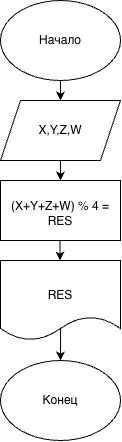

The diagram above was exported from draw.io. Its source (the exported page's mxGraphModel, read from the mxfile embedded in the PNG):
<mxGraphModel dx="823" dy="560" grid="1" gridSize="10" guides="1" tooltips="1" connect="1" arrows="1" fold="1" page="1" pageScale="1" pageWidth="827" pageHeight="1169" math="0" shadow="0">
  <root>
    <mxCell id="0" />
    <mxCell id="1" parent="0" />
    <mxCell id="ll6vPU8cdVRw4ecRRhZv-1" parent="1" style="ellipse;whiteSpace=wrap;html=1;" value="Начало" vertex="1">
      <mxGeometry height="80" width="120" x="340" y="80" as="geometry" />
    </mxCell>
    <mxCell id="ll6vPU8cdVRw4ecRRhZv-2" edge="1" parent="1" source="ll6vPU8cdVRw4ecRRhZv-1" style="endArrow=classic;html=1;rounded=0;exitX=0.5;exitY=1;exitDx=0;exitDy=0;" value="">
      <mxGeometry height="50" relative="1" width="50" as="geometry">
        <mxPoint x="390" y="330" as="sourcePoint" />
        <mxPoint x="400" y="180" as="targetPoint" />
      </mxGeometry>
    </mxCell>
    <mxCell id="MeGuSHHXYw27AQA3rdhh-1" parent="1" style="shape=parallelogram;perimeter=parallelogramPerimeter;whiteSpace=wrap;html=1;fixedSize=1;" value="X,Y,Z,W" vertex="1">
      <mxGeometry height="60" width="120" x="340" y="180" as="geometry" />
    </mxCell>
    <mxCell id="MeGuSHHXYw27AQA3rdhh-2" edge="1" parent="1" source="MeGuSHHXYw27AQA3rdhh-1" style="endArrow=classic;html=1;rounded=0;exitX=0.5;exitY=1;exitDx=0;exitDy=0;" value="">
      <mxGeometry height="50" relative="1" width="50" as="geometry">
        <mxPoint x="390" y="330" as="sourcePoint" />
        <mxPoint x="400" y="260" as="targetPoint" />
      </mxGeometry>
    </mxCell>
    <mxCell id="MeGuSHHXYw27AQA3rdhh-5" edge="1" parent="1" style="endArrow=classic;html=1;rounded=0;exitX=0.5;exitY=1;exitDx=0;exitDy=0;" value="">
      <mxGeometry height="50" relative="1" width="50" as="geometry">
        <mxPoint x="399.5" y="320" as="sourcePoint" />
        <mxPoint x="399.5" y="340" as="targetPoint" />
      </mxGeometry>
    </mxCell>
    <mxCell id="MeGuSHHXYw27AQA3rdhh-6" parent="1" style="rounded=0;whiteSpace=wrap;html=1;" value="" vertex="1">
      <mxGeometry height="60" width="120" x="340" y="260" as="geometry" />
    </mxCell>
    <mxCell id="MeGuSHHXYw27AQA3rdhh-4" parent="1" style="text;html=1;whiteSpace=wrap;strokeColor=none;fillColor=none;align=center;verticalAlign=middle;rounded=0;" value="(X+Y+Z+W) % 4 = RES" vertex="1">
      <mxGeometry height="35" width="120" x="340" y="275" as="geometry" />
    </mxCell>
    <mxCell id="MeGuSHHXYw27AQA3rdhh-7" parent="1" style="shape=document;whiteSpace=wrap;html=1;boundedLbl=1;" value="" vertex="1">
      <mxGeometry height="80" width="120" x="340" y="340" as="geometry" />
    </mxCell>
    <mxCell id="MeGuSHHXYw27AQA3rdhh-8" edge="1" parent="1" source="MeGuSHHXYw27AQA3rdhh-7" style="endArrow=classic;html=1;rounded=0;exitX=0.501;exitY=0.846;exitDx=0;exitDy=0;exitPerimeter=0;" value="">
      <mxGeometry height="50" relative="1" width="50" as="geometry">
        <mxPoint x="400" y="410" as="sourcePoint" />
        <mxPoint x="400" y="440" as="targetPoint" />
      </mxGeometry>
    </mxCell>
    <mxCell id="MeGuSHHXYw27AQA3rdhh-9" parent="1" style="ellipse;whiteSpace=wrap;html=1;" value="Конец" vertex="1">
      <mxGeometry height="80" width="120" x="340" y="440" as="geometry" />
    </mxCell>
    <mxCell id="MeGuSHHXYw27AQA3rdhh-10" parent="1" style="text;html=1;whiteSpace=wrap;strokeColor=none;fillColor=none;align=center;verticalAlign=middle;rounded=0;" value="RES" vertex="1">
      <mxGeometry height="30" width="60" x="370" y="360" as="geometry" />
    </mxCell>
  </root>
</mxGraphModel>